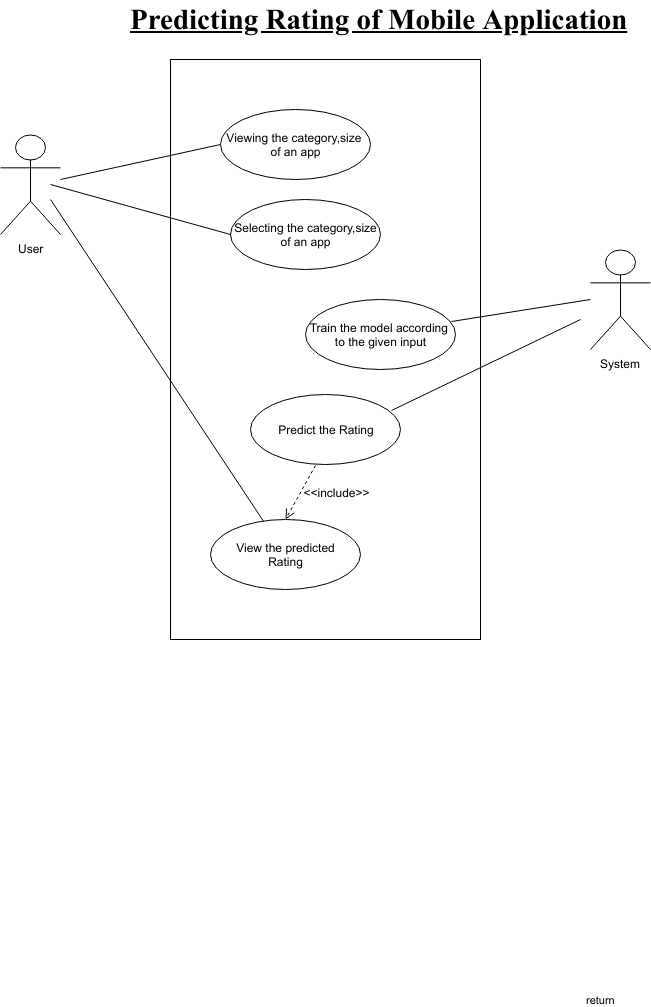

The diagram above was exported from draw.io. Its source (the exported page's mxGraphModel, read from the mxfile embedded in the PNG):
<mxGraphModel dx="892" dy="575" grid="1" gridSize="10" guides="1" tooltips="1" connect="1" arrows="1" fold="1" page="1" pageScale="1" pageWidth="827" pageHeight="1169" math="0" shadow="0">
  <root>
    <mxCell id="0" />
    <mxCell id="1" parent="0" />
    <mxCell id="q625OHKRRzt_TpsccQT8-2" value="" style="rounded=0;whiteSpace=wrap;html=1;" vertex="1" parent="1">
      <mxGeometry x="260" y="70" width="310" height="580" as="geometry" />
    </mxCell>
    <mxCell id="q625OHKRRzt_TpsccQT8-3" value="Viewing the category,size&amp;nbsp;&lt;br&gt;of an app&lt;br&gt;" style="ellipse;whiteSpace=wrap;html=1;" vertex="1" parent="1">
      <mxGeometry x="310" y="120" width="150" height="70" as="geometry" />
    </mxCell>
    <mxCell id="q625OHKRRzt_TpsccQT8-4" value="View the predicted&lt;br&gt;Rating&lt;br&gt;" style="ellipse;whiteSpace=wrap;html=1;" vertex="1" parent="1">
      <mxGeometry x="300" y="530" width="150" height="70" as="geometry" />
    </mxCell>
    <mxCell id="q625OHKRRzt_TpsccQT8-5" value="Predict the Rating" style="ellipse;whiteSpace=wrap;html=1;" vertex="1" parent="1">
      <mxGeometry x="340" y="405" width="150" height="70" as="geometry" />
    </mxCell>
    <mxCell id="q625OHKRRzt_TpsccQT8-6" value="Train the model according&amp;nbsp;&lt;br&gt;to the given input&lt;br&gt;" style="ellipse;whiteSpace=wrap;html=1;" vertex="1" parent="1">
      <mxGeometry x="395" y="310" width="150" height="70" as="geometry" />
    </mxCell>
    <mxCell id="q625OHKRRzt_TpsccQT8-7" value="Selecting the category,size&lt;br&gt;of an app&lt;br&gt;" style="ellipse;whiteSpace=wrap;html=1;" vertex="1" parent="1">
      <mxGeometry x="320" y="210" width="150" height="70" as="geometry" />
    </mxCell>
    <mxCell id="q625OHKRRzt_TpsccQT8-8" value="User" style="shape=umlActor;verticalLabelPosition=bottom;labelBackgroundColor=#ffffff;verticalAlign=top;html=1;outlineConnect=0;" vertex="1" parent="1">
      <mxGeometry x="90" y="145" width="60" height="100" as="geometry" />
    </mxCell>
    <mxCell id="q625OHKRRzt_TpsccQT8-9" value="System" style="shape=umlActor;verticalLabelPosition=bottom;labelBackgroundColor=#ffffff;verticalAlign=top;html=1;outlineConnect=0;" vertex="1" parent="1">
      <mxGeometry x="680" y="260" width="60" height="100" as="geometry" />
    </mxCell>
    <mxCell id="q625OHKRRzt_TpsccQT8-13" value="" style="endArrow=none;html=1;entryX=0;entryY=0.5;entryDx=0;entryDy=0;" edge="1" parent="1" target="q625OHKRRzt_TpsccQT8-3">
      <mxGeometry width="50" height="50" relative="1" as="geometry">
        <mxPoint x="150" y="190" as="sourcePoint" />
        <mxPoint x="80" y="350" as="targetPoint" />
      </mxGeometry>
    </mxCell>
    <mxCell id="q625OHKRRzt_TpsccQT8-14" value="" style="endArrow=none;html=1;entryX=0;entryY=0.5;entryDx=0;entryDy=0;" edge="1" parent="1" target="q625OHKRRzt_TpsccQT8-7">
      <mxGeometry width="50" height="50" relative="1" as="geometry">
        <mxPoint x="140" y="195" as="sourcePoint" />
        <mxPoint x="140" y="670" as="targetPoint" />
      </mxGeometry>
    </mxCell>
    <mxCell id="q625OHKRRzt_TpsccQT8-15" value="" style="endArrow=none;html=1;" edge="1" parent="1" target="q625OHKRRzt_TpsccQT8-4">
      <mxGeometry width="50" height="50" relative="1" as="geometry">
        <mxPoint x="140" y="210" as="sourcePoint" />
        <mxPoint x="140" y="670" as="targetPoint" />
      </mxGeometry>
    </mxCell>
    <mxCell id="q625OHKRRzt_TpsccQT8-16" value="" style="endArrow=none;html=1;exitX=0.971;exitY=0.31;exitDx=0;exitDy=0;exitPerimeter=0;" edge="1" parent="1" source="q625OHKRRzt_TpsccQT8-6">
      <mxGeometry width="50" height="50" relative="1" as="geometry">
        <mxPoint x="90" y="720" as="sourcePoint" />
        <mxPoint x="680" y="310" as="targetPoint" />
      </mxGeometry>
    </mxCell>
    <mxCell id="q625OHKRRzt_TpsccQT8-17" value="" style="endArrow=none;html=1;exitX=0.943;exitY=0.235;exitDx=0;exitDy=0;exitPerimeter=0;" edge="1" parent="1" source="q625OHKRRzt_TpsccQT8-5">
      <mxGeometry width="50" height="50" relative="1" as="geometry">
        <mxPoint x="90" y="720" as="sourcePoint" />
        <mxPoint x="670" y="330" as="targetPoint" />
      </mxGeometry>
    </mxCell>
    <mxCell id="q625OHKRRzt_TpsccQT8-18" value="return" style="verticalAlign=bottom;endArrow=open;dashed=1;endSize=8;exitX=0.435;exitY=1.013;exitDx=0;exitDy=0;exitPerimeter=0;entryX=0.5;entryY=0;entryDx=0;entryDy=0;html=1;" edge="1" parent="1" source="q625OHKRRzt_TpsccQT8-5" target="q625OHKRRzt_TpsccQT8-4">
      <mxGeometry x="1" y="583" relative="1" as="geometry">
        <mxPoint x="170" y="670" as="sourcePoint" />
        <mxPoint x="90" y="670" as="targetPoint" />
        <mxPoint x="-195" y="207" as="offset" />
      </mxGeometry>
    </mxCell>
    <mxCell id="q625OHKRRzt_TpsccQT8-19" value="&amp;lt;&amp;lt;include&amp;gt;&amp;gt;" style="text;html=1;strokeColor=none;fillColor=none;align=center;verticalAlign=middle;whiteSpace=wrap;rounded=0;" vertex="1" parent="1">
      <mxGeometry x="415" y="492.5" width="20" height="20" as="geometry" />
    </mxCell>
    <mxCell id="q625OHKRRzt_TpsccQT8-22" value="Predicting Rating of Mobile Application" style="text;html=1;resizable=0;points=[];autosize=1;align=left;verticalAlign=top;spacingTop=-4;fontSize=29;fontFamily=Tahoma;fontStyle=5" vertex="1" parent="1">
      <mxGeometry x="218" y="11" width="490" height="40" as="geometry" />
    </mxCell>
  </root>
</mxGraphModel>